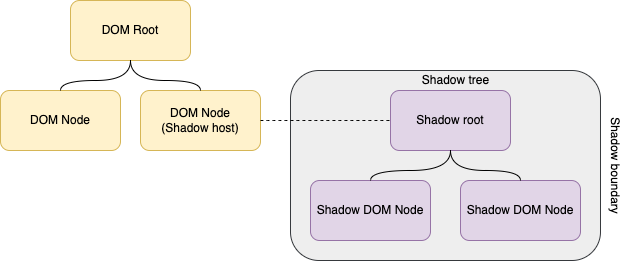

The diagram above was exported from draw.io. Its source (the exported page's mxGraphModel, read from the mxfile embedded in the PNG):
<mxGraphModel dx="1186" dy="739" grid="1" gridSize="10" guides="1" tooltips="1" connect="1" arrows="1" fold="1" page="1" pageScale="1" pageWidth="827" pageHeight="1169" math="0" shadow="0">
  <root>
    <mxCell id="0" />
    <mxCell id="1" parent="0" />
    <mxCell id="sBiJM7EV1dp5ewz2tPEL-14" value="" style="rounded=1;whiteSpace=wrap;html=1;fillColor=#eeeeee;strokeColor=#36393d;" vertex="1" parent="1">
      <mxGeometry x="350" y="90" width="310" height="190" as="geometry" />
    </mxCell>
    <mxCell id="sBiJM7EV1dp5ewz2tPEL-7" value="" style="group" vertex="1" connectable="0" parent="1">
      <mxGeometry x="60" y="20" width="260" height="150" as="geometry" />
    </mxCell>
    <mxCell id="sBiJM7EV1dp5ewz2tPEL-1" value="DOM Root" style="rounded=1;whiteSpace=wrap;html=1;fillColor=#fff2cc;strokeColor=#d6b656;" vertex="1" parent="sBiJM7EV1dp5ewz2tPEL-7">
      <mxGeometry x="70" width="120" height="60" as="geometry" />
    </mxCell>
    <mxCell id="sBiJM7EV1dp5ewz2tPEL-2" value="DOM Node&lt;br&gt;(Shadow host)" style="rounded=1;whiteSpace=wrap;html=1;fillColor=#fff2cc;strokeColor=#d6b656;" vertex="1" parent="sBiJM7EV1dp5ewz2tPEL-7">
      <mxGeometry x="140" y="90" width="120" height="60" as="geometry" />
    </mxCell>
    <mxCell id="sBiJM7EV1dp5ewz2tPEL-6" style="edgeStyle=orthogonalEdgeStyle;curved=1;rounded=0;orthogonalLoop=1;jettySize=auto;html=1;exitX=0.5;exitY=1;exitDx=0;exitDy=0;entryX=0.5;entryY=0;entryDx=0;entryDy=0;endArrow=none;endFill=0;" edge="1" parent="sBiJM7EV1dp5ewz2tPEL-7" source="sBiJM7EV1dp5ewz2tPEL-1" target="sBiJM7EV1dp5ewz2tPEL-2">
      <mxGeometry relative="1" as="geometry">
        <Array as="points">
          <mxPoint x="130" y="80" />
          <mxPoint x="200" y="80" />
        </Array>
      </mxGeometry>
    </mxCell>
    <mxCell id="sBiJM7EV1dp5ewz2tPEL-3" value="DOM Node" style="rounded=1;whiteSpace=wrap;html=1;fillColor=#fff2cc;strokeColor=#d6b656;" vertex="1" parent="sBiJM7EV1dp5ewz2tPEL-7">
      <mxGeometry y="90" width="120" height="60" as="geometry" />
    </mxCell>
    <mxCell id="sBiJM7EV1dp5ewz2tPEL-5" style="edgeStyle=orthogonalEdgeStyle;curved=1;rounded=0;orthogonalLoop=1;jettySize=auto;html=1;exitX=0.5;exitY=1;exitDx=0;exitDy=0;entryX=0.5;entryY=0;entryDx=0;entryDy=0;endArrow=none;endFill=0;" edge="1" parent="sBiJM7EV1dp5ewz2tPEL-7" source="sBiJM7EV1dp5ewz2tPEL-1" target="sBiJM7EV1dp5ewz2tPEL-3">
      <mxGeometry relative="1" as="geometry" />
    </mxCell>
    <mxCell id="sBiJM7EV1dp5ewz2tPEL-16" value="Shadow boundary" style="text;html=1;align=center;verticalAlign=middle;resizable=0;points=[];autosize=1;strokeColor=none;fillColor=none;rotation=90;" vertex="1" parent="1">
      <mxGeometry x="620" y="175" width="110" height="20" as="geometry" />
    </mxCell>
    <mxCell id="sBiJM7EV1dp5ewz2tPEL-9" value="" style="edgeStyle=orthogonalEdgeStyle;curved=1;rounded=0;orthogonalLoop=1;jettySize=auto;html=1;endArrow=none;endFill=0;dashed=1;" edge="1" parent="1" source="sBiJM7EV1dp5ewz2tPEL-2" target="sBiJM7EV1dp5ewz2tPEL-8">
      <mxGeometry relative="1" as="geometry" />
    </mxCell>
    <mxCell id="sBiJM7EV1dp5ewz2tPEL-17" value="" style="group;fillColor=none;strokeColor=none;rounded=1;" vertex="1" connectable="0" parent="1">
      <mxGeometry x="370" y="110" width="290" height="150" as="geometry" />
    </mxCell>
    <mxCell id="sBiJM7EV1dp5ewz2tPEL-8" value="Shadow root" style="whiteSpace=wrap;html=1;fillColor=#e1d5e7;strokeColor=#9673a6;rounded=1;" vertex="1" parent="sBiJM7EV1dp5ewz2tPEL-17">
      <mxGeometry x="80" width="120" height="60" as="geometry" />
    </mxCell>
    <mxCell id="sBiJM7EV1dp5ewz2tPEL-10" value="Shadow DOM Node" style="whiteSpace=wrap;html=1;fillColor=#e1d5e7;strokeColor=#9673a6;rounded=1;" vertex="1" parent="sBiJM7EV1dp5ewz2tPEL-17">
      <mxGeometry y="90" width="120" height="60" as="geometry" />
    </mxCell>
    <mxCell id="sBiJM7EV1dp5ewz2tPEL-11" value="" style="edgeStyle=orthogonalEdgeStyle;curved=1;rounded=0;orthogonalLoop=1;jettySize=auto;html=1;endArrow=none;endFill=0;" edge="1" parent="sBiJM7EV1dp5ewz2tPEL-17" source="sBiJM7EV1dp5ewz2tPEL-8" target="sBiJM7EV1dp5ewz2tPEL-10">
      <mxGeometry relative="1" as="geometry" />
    </mxCell>
    <mxCell id="sBiJM7EV1dp5ewz2tPEL-12" value="Shadow DOM Node" style="whiteSpace=wrap;html=1;fillColor=#e1d5e7;strokeColor=#9673a6;rounded=1;" vertex="1" parent="sBiJM7EV1dp5ewz2tPEL-17">
      <mxGeometry x="150" y="90" width="120" height="60" as="geometry" />
    </mxCell>
    <mxCell id="sBiJM7EV1dp5ewz2tPEL-13" value="" style="edgeStyle=orthogonalEdgeStyle;curved=1;rounded=0;orthogonalLoop=1;jettySize=auto;html=1;endArrow=none;endFill=0;" edge="1" parent="sBiJM7EV1dp5ewz2tPEL-17" source="sBiJM7EV1dp5ewz2tPEL-8" target="sBiJM7EV1dp5ewz2tPEL-12">
      <mxGeometry relative="1" as="geometry" />
    </mxCell>
    <mxCell id="sBiJM7EV1dp5ewz2tPEL-18" value="Shadow tree" style="text;html=1;align=center;verticalAlign=middle;resizable=0;points=[];autosize=1;strokeColor=none;fillColor=none;rotation=0;" vertex="1" parent="1">
      <mxGeometry x="475" y="90" width="80" height="20" as="geometry" />
    </mxCell>
  </root>
</mxGraphModel>